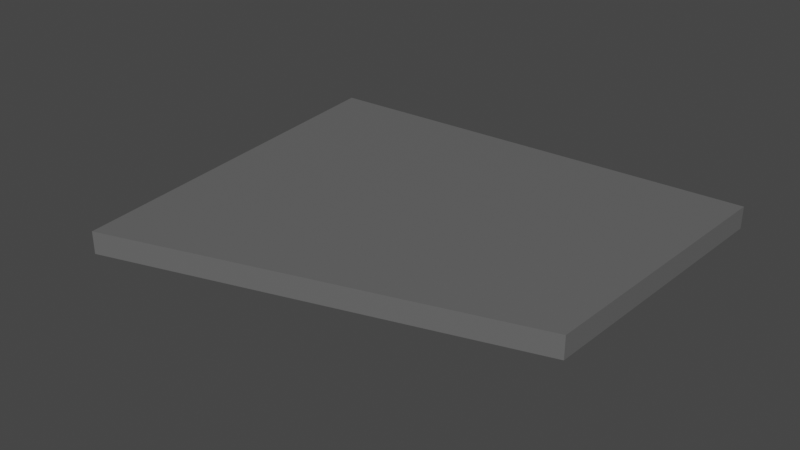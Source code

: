# Source: d13_armadura_cqvc9.blend  (saved by Blender 3.4.6; exported with 4.5.12 LTS)
import bpy
from mathutils import Matrix  # noqa: F401  (used for matrix-valued properties, if any)

bpy.ops.wm.read_factory_settings(use_empty=True)
scene = bpy.context.scene
scene.name = 'Scene'

# ---- collections
col_terreno_caverna = bpy.data.collections.new('terreno caverna'); scene.collection.children.link(col_terreno_caverna)

# ---- materials (node trees are filled in below, after node groups)
mat_caverna = bpy.data.materials.new('caverna')
mat_caverna.use_transparent_shadow = False

# ---- material node trees
mat_caverna.use_nodes = True; mat_caverna.node_tree.nodes.clear()
_N = mat_caverna.node_tree.nodes; _L = mat_caverna.node_tree.links
n0 = _N.new('ShaderNodeBsdfPrincipled'); n0.name = 'Principled BSDF'; n0.location = (10, 300)
n0.distribution = 'GGX'
n0.subsurface_method = 'RANDOM_WALK_SKIN'
n0.inputs[0].default_value = (0.1329, 0.1329, 0.1329, 1.0)
n0.inputs[3].default_value = 1.45
n0.inputs[27].default_value = (0.0, 0.0, 0.0, 1.0)
n0.inputs[28].default_value = 1.0
n1 = _N.new('ShaderNodeOutputMaterial'); n1.name = 'Material Output'; n1.location = (300, 300)
_L.new(n0.outputs[0], n1.inputs[0])
n1.is_active_output = True

# ---- world
world_world = bpy.data.worlds.new('World'); scene.world = world_world
world_world.use_nodes = True; world_world.node_tree.nodes.clear()
_N = world_world.node_tree.nodes; _L = world_world.node_tree.links
n0 = _N.new('ShaderNodeOutputWorld'); n0.name = 'World Output'; n0.location = (300, 300)
n1 = _N.new('ShaderNodeBackground'); n1.name = 'Background'; n1.location = (10, 300)
n1.inputs[0].default_value = (0.05088, 0.05088, 0.05088, 1.0)
_L.new(n1.outputs[0], n0.inputs[0])
n0.is_active_output = True
world_world.color = (0.05088, 0.05088, 0.05088)
world_world.use_sun_shadow = False
world_world.sun_shadow_jitter_overblur = 0.0

# ---- meshes
me_cube_035 = bpy.data.meshes.new('Cube.035')
me_cube_035.from_pydata([(-9.225, -10.96, 0.5311), (-11.44, 7.565, 0.5311), (10.12, -5.132, 0.5311), (10.54, 8.53, 0.5311), (-11.44, 7.565, -0.5311), (-9.225, -10.96, -0.5311), (10.54, 8.53, -0.5311), (10.12, -5.132, -0.5311)], [], [(0, 2, 3, 1), (5, 4, 6, 7), (0, 5, 7, 2), (3, 6, 4, 1), (2, 7, 6, 3), (1, 4, 5, 0)])
_uv = me_cube_035.uv_layers.new(name='UVMap')
_uv.uv.foreach_set('vector', [0.1301, 0.75, 0.2677, 0.75, 0.269, 0.75, 0.1306, 0.75, 0.1301, 0.75, 0.1306, 0.75, 0.269, 0.75, 0.2677, 0.75, 0.1301, 0.75, 0.1301, 0.75, 0.2677, 0.75, 0.2677, 0.75, 0.269, 0.75, 0.269, 0.75, 0.1306, 0.75, 0.1306, 0.75, 0.2677, 0.75, 0.2677, 0.75, 0.269, 0.75, 0.269, 0.75, 0.1306, 0.75, 0.1306, 0.75, 0.1301, 0.75, 0.1301, 0.75])
me_cube_035.materials.append(mat_caverna)
me_cube_035.update()
arm_armature_032 = bpy.data.armatures.new('Armature.032')  # bones are not reproduced

# ---- objects
ob_d13_armadura_cqvc9 = bpy.data.objects.new('d13 armadura cqvc9', arm_armature_032)
ob_ch_o_que_vai_cair_9 = bpy.data.objects.new('chão que vai cair 9', me_cube_035)

# ---- transforms, parenting, visibility, modifiers, constraints
ob_d13_armadura_cqvc9.location = (90.49, -1010.0, -9.228)
ob_d13_armadura_cqvc9.scale = (2.379, 2.379, 2.379)
ob_ch_o_que_vai_cair_9.parent = ob_d13_armadura_cqvc9
ob_ch_o_que_vai_cair_9.matrix_parent_inverse = Matrix(((0.4204, -0.0, -0.0, -38.04), (-0.0, 0.4204, 0.0, 424.7), (-0.0, -0.0, 0.4204, 3.879), (-0.0, 0.0, -0.0, 1.0)))
ob_ch_o_que_vai_cair_9.location = (87.78, -1012.0, -8.115)
_vg = ob_ch_o_que_vai_cair_9.vertex_groups.new(name='Bone')
_vg.add([0, 1, 2, 3, 4, 5, 6, 7], 1.0, 'REPLACE')
_m = ob_ch_o_que_vai_cair_9.modifiers.new('Armature', 'ARMATURE')
_m.object = ob_d13_armadura_cqvc9

# ---- collection membership
col_terreno_caverna.objects.link(ob_d13_armadura_cqvc9)
col_terreno_caverna.objects.link(ob_ch_o_que_vai_cair_9)

# ---- scene / render settings (as saved in the file)
scene.frame_start = 1; scene.frame_end = 90; scene.frame_set(0)
scene.render.engine = 'BLENDER_EEVEE_NEXT'
scene.cycles.sampling_pattern = 'TABULATED_SOBOL'
scene.cycles.use_light_tree = False
scene.view_settings.view_transform = 'Filmic'
bpy.context.view_layer.update()

# ---- added for rendering (the .blend has no active camera and no usable light): camera, sun
cam_auto = bpy.data.cameras.new('AutoCamera')
cam_auto.lens = 50.0
cam_auto.sensor_width = 36.0
cam_auto.clip_end = 1000.0
ob_auto_camera = bpy.data.objects.new('AutoCamera', cam_auto)
scene.collection.objects.link(ob_auto_camera)
ob_auto_camera.location = (114.534, -1045.96, 13.6446)
ob_auto_camera.rotation_euler = (1.09748, -7.21219e-08, 0.694738)
scene.camera = ob_auto_camera
light_auto_sun = bpy.data.lights.new('AutoSun', 'SUN')
light_auto_sun.energy = 3.0
light_auto_sun.angle = 0.0523599
ob_auto_sun = bpy.data.objects.new('AutoSun', light_auto_sun)
scene.collection.objects.link(ob_auto_sun)
ob_auto_sun.rotation_euler = (0.872665, 0.174533, 0.523599)
bpy.context.view_layer.update()
